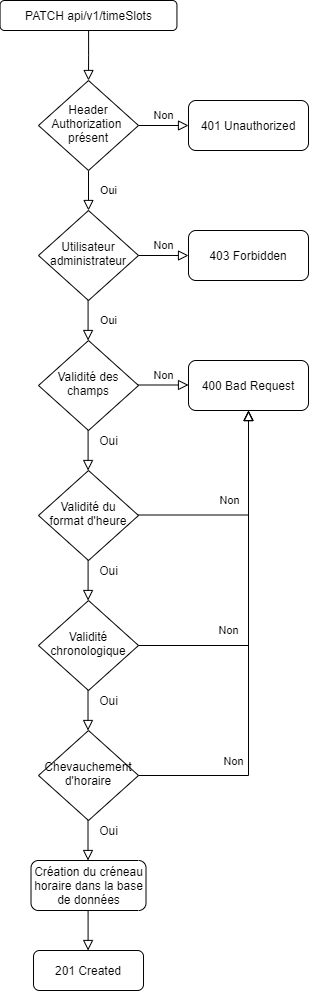

The diagram above was exported from draw.io. Its source (the exported page's mxGraphModel, read from the mxfile embedded in the PNG):
<mxGraphModel dx="1182" dy="764" grid="1" gridSize="10" guides="1" tooltips="1" connect="1" arrows="1" fold="1" page="1" pageScale="1" pageWidth="827" pageHeight="1169" math="0" shadow="0">
  <root>
    <mxCell id="WIyWlLk6GJQsqaUBKTNV-0" />
    <mxCell id="WIyWlLk6GJQsqaUBKTNV-1" parent="WIyWlLk6GJQsqaUBKTNV-0" />
    <mxCell id="a6PVWOtKJfk86Tn7hLOz-6" value="" style="rounded=0;html=1;jettySize=auto;orthogonalLoop=1;fontSize=11;endArrow=block;endFill=0;endSize=8;strokeWidth=1;shadow=0;labelBackgroundColor=none;edgeStyle=orthogonalEdgeStyle;" parent="WIyWlLk6GJQsqaUBKTNV-1" source="a6PVWOtKJfk86Tn7hLOz-7" target="a6PVWOtKJfk86Tn7hLOz-10" edge="1">
      <mxGeometry relative="1" as="geometry" />
    </mxCell>
    <mxCell id="a6PVWOtKJfk86Tn7hLOz-7" value="PATCH api/v1/timeSlots" style="rounded=1;whiteSpace=wrap;html=1;fontSize=12;glass=0;strokeWidth=1;shadow=0;" parent="WIyWlLk6GJQsqaUBKTNV-1" vertex="1">
      <mxGeometry x="131.57" y="40" width="176.87" height="30" as="geometry" />
    </mxCell>
    <mxCell id="a6PVWOtKJfk86Tn7hLOz-8" value="Oui" style="rounded=0;html=1;jettySize=auto;orthogonalLoop=1;fontSize=11;endArrow=block;endFill=0;endSize=8;strokeWidth=1;shadow=0;labelBackgroundColor=none;edgeStyle=orthogonalEdgeStyle;" parent="WIyWlLk6GJQsqaUBKTNV-1" source="a6PVWOtKJfk86Tn7hLOz-10" target="a6PVWOtKJfk86Tn7hLOz-12" edge="1">
      <mxGeometry y="20" relative="1" as="geometry">
        <mxPoint as="offset" />
      </mxGeometry>
    </mxCell>
    <mxCell id="a6PVWOtKJfk86Tn7hLOz-9" value="Non" style="edgeStyle=orthogonalEdgeStyle;rounded=0;html=1;jettySize=auto;orthogonalLoop=1;fontSize=11;endArrow=block;endFill=0;endSize=8;strokeWidth=1;shadow=0;labelBackgroundColor=none;" parent="WIyWlLk6GJQsqaUBKTNV-1" source="a6PVWOtKJfk86Tn7hLOz-10" target="a6PVWOtKJfk86Tn7hLOz-11" edge="1">
      <mxGeometry y="10" relative="1" as="geometry">
        <mxPoint as="offset" />
      </mxGeometry>
    </mxCell>
    <mxCell id="a6PVWOtKJfk86Tn7hLOz-10" value="Header Authorization&amp;nbsp;&lt;br&gt;présent" style="rhombus;whiteSpace=wrap;html=1;shadow=0;fontFamily=Helvetica;fontSize=12;align=center;strokeWidth=1;spacing=6;spacingTop=-4;" parent="WIyWlLk6GJQsqaUBKTNV-1" vertex="1">
      <mxGeometry x="170" y="120" width="100" height="90" as="geometry" />
    </mxCell>
    <mxCell id="a6PVWOtKJfk86Tn7hLOz-11" value="401 Unauthorized" style="rounded=1;whiteSpace=wrap;html=1;fontSize=12;glass=0;strokeWidth=1;shadow=0;" parent="WIyWlLk6GJQsqaUBKTNV-1" vertex="1">
      <mxGeometry x="320" y="140" width="120" height="50" as="geometry" />
    </mxCell>
    <mxCell id="a6PVWOtKJfk86Tn7hLOz-12" value="Utilisateur administrateur" style="rhombus;whiteSpace=wrap;html=1;shadow=0;fontFamily=Helvetica;fontSize=12;align=center;strokeWidth=1;spacing=6;spacingTop=-4;" parent="WIyWlLk6GJQsqaUBKTNV-1" vertex="1">
      <mxGeometry x="170" y="250" width="100" height="90" as="geometry" />
    </mxCell>
    <mxCell id="a6PVWOtKJfk86Tn7hLOz-13" value="Oui" style="rounded=0;html=1;jettySize=auto;orthogonalLoop=1;fontSize=11;endArrow=block;endFill=0;endSize=8;strokeWidth=1;shadow=0;labelBackgroundColor=none;edgeStyle=orthogonalEdgeStyle;" parent="WIyWlLk6GJQsqaUBKTNV-1" edge="1">
      <mxGeometry y="20" relative="1" as="geometry">
        <mxPoint as="offset" />
        <mxPoint x="219.57999999999998" y="340" as="sourcePoint" />
        <mxPoint x="219.57999999999998" y="380" as="targetPoint" />
      </mxGeometry>
    </mxCell>
    <mxCell id="a6PVWOtKJfk86Tn7hLOz-14" value="201 Created" style="rounded=1;whiteSpace=wrap;html=1;fontSize=12;glass=0;strokeWidth=1;shadow=0;" parent="WIyWlLk6GJQsqaUBKTNV-1" vertex="1">
      <mxGeometry x="165.01" y="990" width="110" height="40" as="geometry" />
    </mxCell>
    <mxCell id="a6PVWOtKJfk86Tn7hLOz-15" value="Non" style="edgeStyle=orthogonalEdgeStyle;rounded=0;html=1;jettySize=auto;orthogonalLoop=1;fontSize=11;endArrow=block;endFill=0;endSize=8;strokeWidth=1;shadow=0;labelBackgroundColor=none;" parent="WIyWlLk6GJQsqaUBKTNV-1" target="a6PVWOtKJfk86Tn7hLOz-16" edge="1">
      <mxGeometry y="10" relative="1" as="geometry">
        <mxPoint as="offset" />
        <mxPoint x="270" y="295" as="sourcePoint" />
      </mxGeometry>
    </mxCell>
    <mxCell id="a6PVWOtKJfk86Tn7hLOz-16" value="403 Forbidden" style="rounded=1;whiteSpace=wrap;html=1;fontSize=12;glass=0;strokeWidth=1;shadow=0;" parent="WIyWlLk6GJQsqaUBKTNV-1" vertex="1">
      <mxGeometry x="320" y="270" width="120" height="50" as="geometry" />
    </mxCell>
    <mxCell id="a6PVWOtKJfk86Tn7hLOz-22" value="" style="rounded=0;html=1;jettySize=auto;orthogonalLoop=1;fontSize=11;endArrow=block;endFill=0;endSize=8;strokeWidth=1;shadow=0;labelBackgroundColor=none;edgeStyle=orthogonalEdgeStyle;" parent="WIyWlLk6GJQsqaUBKTNV-1" edge="1">
      <mxGeometry y="20" relative="1" as="geometry">
        <mxPoint as="offset" />
        <mxPoint x="219.58999999999992" y="950" as="sourcePoint" />
        <mxPoint x="219.58999999999992" y="990" as="targetPoint" />
      </mxGeometry>
    </mxCell>
    <mxCell id="LD0d2I2xAmccHxhk3kv6-0" value="Création du créneau horaire dans la base de données" style="rounded=1;whiteSpace=wrap;html=1;fontSize=12;glass=0;strokeWidth=1;shadow=0;" parent="WIyWlLk6GJQsqaUBKTNV-1" vertex="1">
      <mxGeometry x="162.51" y="900" width="115" height="50" as="geometry" />
    </mxCell>
    <mxCell id="LD0d2I2xAmccHxhk3kv6-1" value="" style="rounded=0;html=1;jettySize=auto;orthogonalLoop=1;fontSize=11;endArrow=block;endFill=0;endSize=8;strokeWidth=1;shadow=0;labelBackgroundColor=none;edgeStyle=orthogonalEdgeStyle;" parent="WIyWlLk6GJQsqaUBKTNV-1" edge="1">
      <mxGeometry x="-1" y="45" relative="1" as="geometry">
        <mxPoint as="offset" />
        <mxPoint x="219.58999999999992" y="470" as="sourcePoint" />
        <mxPoint x="219.58999999999992" y="510" as="targetPoint" />
      </mxGeometry>
    </mxCell>
    <mxCell id="-2Adrj0UYVQpAJFvn_c6-0" value="Oui" style="text;html=1;align=center;verticalAlign=middle;resizable=0;points=[];autosize=1;strokeColor=none;" parent="WIyWlLk6GJQsqaUBKTNV-1" vertex="1">
      <mxGeometry x="225.01" y="470" width="30" height="20" as="geometry" />
    </mxCell>
    <mxCell id="LEYZpWY1cNA16H7aX-40-2" value="Validité des champs" style="rhombus;whiteSpace=wrap;html=1;shadow=0;fontFamily=Helvetica;fontSize=12;align=center;strokeWidth=1;spacing=6;spacingTop=-4;" parent="WIyWlLk6GJQsqaUBKTNV-1" vertex="1">
      <mxGeometry x="170.01" y="380" width="100" height="90" as="geometry" />
    </mxCell>
    <mxCell id="LEYZpWY1cNA16H7aX-40-3" value="Non" style="edgeStyle=orthogonalEdgeStyle;rounded=0;html=1;jettySize=auto;orthogonalLoop=1;fontSize=11;endArrow=block;endFill=0;endSize=8;strokeWidth=1;shadow=0;labelBackgroundColor=none;" parent="WIyWlLk6GJQsqaUBKTNV-1" edge="1">
      <mxGeometry y="10" relative="1" as="geometry">
        <mxPoint as="offset" />
        <mxPoint x="270.01" y="424.5" as="sourcePoint" />
        <mxPoint x="320.01" y="424.5" as="targetPoint" />
      </mxGeometry>
    </mxCell>
    <mxCell id="LEYZpWY1cNA16H7aX-40-4" value="400 Bad Request" style="rounded=1;whiteSpace=wrap;html=1;fontSize=12;glass=0;strokeWidth=1;shadow=0;" parent="WIyWlLk6GJQsqaUBKTNV-1" vertex="1">
      <mxGeometry x="320" y="400" width="120" height="50" as="geometry" />
    </mxCell>
    <mxCell id="Mqu5nhZFcxeEdAbDRcvh-1" value="Validité du format d'heure" style="rhombus;whiteSpace=wrap;html=1;shadow=0;fontFamily=Helvetica;fontSize=12;align=center;strokeWidth=1;spacing=6;spacingTop=-4;" vertex="1" parent="WIyWlLk6GJQsqaUBKTNV-1">
      <mxGeometry x="170.01" y="510" width="100" height="90" as="geometry" />
    </mxCell>
    <mxCell id="Mqu5nhZFcxeEdAbDRcvh-2" value="" style="rounded=0;html=1;jettySize=auto;orthogonalLoop=1;fontSize=11;endArrow=block;endFill=0;endSize=8;strokeWidth=1;shadow=0;labelBackgroundColor=none;edgeStyle=orthogonalEdgeStyle;" edge="1" parent="WIyWlLk6GJQsqaUBKTNV-1">
      <mxGeometry x="-1" y="45" relative="1" as="geometry">
        <mxPoint as="offset" />
        <mxPoint x="219.58999999999992" y="599.9999999999998" as="sourcePoint" />
        <mxPoint x="219.58999999999992" y="639.9999999999998" as="targetPoint" />
      </mxGeometry>
    </mxCell>
    <mxCell id="Mqu5nhZFcxeEdAbDRcvh-3" value="Non" style="edgeStyle=orthogonalEdgeStyle;rounded=0;html=1;jettySize=auto;orthogonalLoop=1;fontSize=11;endArrow=block;endFill=0;endSize=8;strokeWidth=1;shadow=0;labelBackgroundColor=none;entryX=0.5;entryY=1;entryDx=0;entryDy=0;" edge="1" parent="WIyWlLk6GJQsqaUBKTNV-1" target="LEYZpWY1cNA16H7aX-40-4">
      <mxGeometry x="-0.1613" y="15" relative="1" as="geometry">
        <mxPoint x="1" as="offset" />
        <mxPoint x="270.01" y="554.5" as="sourcePoint" />
        <mxPoint x="320.01" y="554.5" as="targetPoint" />
      </mxGeometry>
    </mxCell>
    <mxCell id="Mqu5nhZFcxeEdAbDRcvh-5" value="Validité chronologique" style="rhombus;whiteSpace=wrap;html=1;shadow=0;fontFamily=Helvetica;fontSize=12;align=center;strokeWidth=1;spacing=6;spacingTop=-4;" vertex="1" parent="WIyWlLk6GJQsqaUBKTNV-1">
      <mxGeometry x="170.01" y="640" width="100" height="90" as="geometry" />
    </mxCell>
    <mxCell id="Mqu5nhZFcxeEdAbDRcvh-6" value="Oui" style="text;html=1;align=center;verticalAlign=middle;resizable=0;points=[];autosize=1;strokeColor=none;" vertex="1" parent="WIyWlLk6GJQsqaUBKTNV-1">
      <mxGeometry x="225.01" y="600" width="30" height="20" as="geometry" />
    </mxCell>
    <mxCell id="Mqu5nhZFcxeEdAbDRcvh-7" value="Non" style="edgeStyle=orthogonalEdgeStyle;rounded=0;html=1;jettySize=auto;orthogonalLoop=1;fontSize=11;endArrow=block;endFill=0;endSize=8;strokeWidth=1;shadow=0;labelBackgroundColor=none;exitX=1;exitY=0.5;exitDx=0;exitDy=0;entryX=0.5;entryY=1;entryDx=0;entryDy=0;" edge="1" parent="WIyWlLk6GJQsqaUBKTNV-1" source="Mqu5nhZFcxeEdAbDRcvh-5" target="LEYZpWY1cNA16H7aX-40-4">
      <mxGeometry x="-0.4783" y="15" relative="1" as="geometry">
        <mxPoint as="offset" />
        <mxPoint x="280.01" y="564.5" as="sourcePoint" />
        <mxPoint x="400" y="500" as="targetPoint" />
      </mxGeometry>
    </mxCell>
    <mxCell id="Mqu5nhZFcxeEdAbDRcvh-9" value="" style="rounded=0;html=1;jettySize=auto;orthogonalLoop=1;fontSize=11;endArrow=block;endFill=0;endSize=8;strokeWidth=1;shadow=0;labelBackgroundColor=none;edgeStyle=orthogonalEdgeStyle;" edge="1" parent="WIyWlLk6GJQsqaUBKTNV-1">
      <mxGeometry x="-1" y="45" relative="1" as="geometry">
        <mxPoint as="offset" />
        <mxPoint x="219.5099999999999" y="729.9999999999998" as="sourcePoint" />
        <mxPoint x="219.5099999999999" y="769.9999999999998" as="targetPoint" />
      </mxGeometry>
    </mxCell>
    <mxCell id="Mqu5nhZFcxeEdAbDRcvh-16" value="Chevauchement d'horaire" style="rhombus;whiteSpace=wrap;html=1;shadow=0;fontFamily=Helvetica;fontSize=12;align=center;strokeWidth=1;spacing=6;spacingTop=-4;" vertex="1" parent="WIyWlLk6GJQsqaUBKTNV-1">
      <mxGeometry x="170.01" y="770" width="100" height="90" as="geometry" />
    </mxCell>
    <mxCell id="Mqu5nhZFcxeEdAbDRcvh-17" value="Oui" style="text;html=1;align=center;verticalAlign=middle;resizable=0;points=[];autosize=1;strokeColor=none;" vertex="1" parent="WIyWlLk6GJQsqaUBKTNV-1">
      <mxGeometry x="225.01" y="730" width="30" height="20" as="geometry" />
    </mxCell>
    <mxCell id="Mqu5nhZFcxeEdAbDRcvh-18" value="" style="rounded=0;html=1;jettySize=auto;orthogonalLoop=1;fontSize=11;endArrow=block;endFill=0;endSize=8;strokeWidth=1;shadow=0;labelBackgroundColor=none;edgeStyle=orthogonalEdgeStyle;" edge="1" parent="WIyWlLk6GJQsqaUBKTNV-1">
      <mxGeometry x="-1" y="45" relative="1" as="geometry">
        <mxPoint as="offset" />
        <mxPoint x="219.51" y="859.9999999999998" as="sourcePoint" />
        <mxPoint x="219.51" y="899.9999999999998" as="targetPoint" />
      </mxGeometry>
    </mxCell>
    <mxCell id="Mqu5nhZFcxeEdAbDRcvh-19" value="Oui" style="text;html=1;align=center;verticalAlign=middle;resizable=0;points=[];autosize=1;strokeColor=none;" vertex="1" parent="WIyWlLk6GJQsqaUBKTNV-1">
      <mxGeometry x="225.01" y="860" width="30" height="20" as="geometry" />
    </mxCell>
    <mxCell id="Mqu5nhZFcxeEdAbDRcvh-20" value="Non" style="edgeStyle=orthogonalEdgeStyle;rounded=0;html=1;jettySize=auto;orthogonalLoop=1;fontSize=11;endArrow=block;endFill=0;endSize=8;strokeWidth=1;shadow=0;labelBackgroundColor=none;exitX=1;exitY=0.5;exitDx=0;exitDy=0;entryX=0.5;entryY=1;entryDx=0;entryDy=0;" edge="1" parent="WIyWlLk6GJQsqaUBKTNV-1" target="LEYZpWY1cNA16H7aX-40-4">
      <mxGeometry x="-0.4783" y="15" relative="1" as="geometry">
        <mxPoint as="offset" />
        <mxPoint x="270" y="815" as="sourcePoint" />
        <mxPoint x="379.99" y="580" as="targetPoint" />
      </mxGeometry>
    </mxCell>
  </root>
</mxGraphModel>